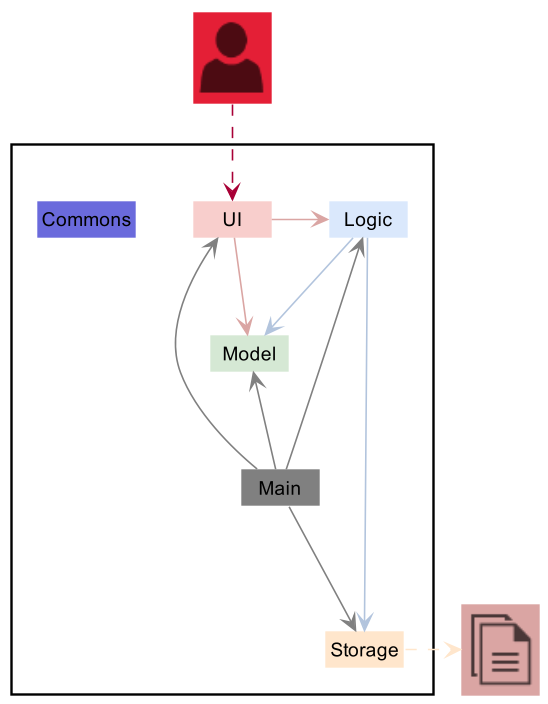

The diagram above was rendered by PlantUML. Its source (embedded in the PNG):
@startuml
!include <office/Concepts/globe_internet>
!include <office/Concepts/documents>
!include <office/Users/user>
!include style.puml

Package " "<<Rectangle>>{
    Class UI UI_COLOR
    Class Logic LOGIC_COLOR
    Class Storage STORAGE_COLOR
    Class Model MODEL_COLOR
    Class Main #grey
    Class Commons LOGIC_COLOR_T2
}

Class "<$user>" as User MODEL_COLOR_T2
Class "<$documents>" as File UI_COLOR_T1


UI -[#DAA5A3]> Logic
UI -right[#DAA5A3]-> Model
Logic -[#B2C4DD]-> Storage
Logic -down[#B2C4DD]-> Model
Main -[#grey]-> UI
Main -[#grey]-> Logic
Main -[#grey]-> Storage
Main -up[#grey]-> Model

Storage .right[STORAGE_COLOR].>File
User ..> UI
@enduml